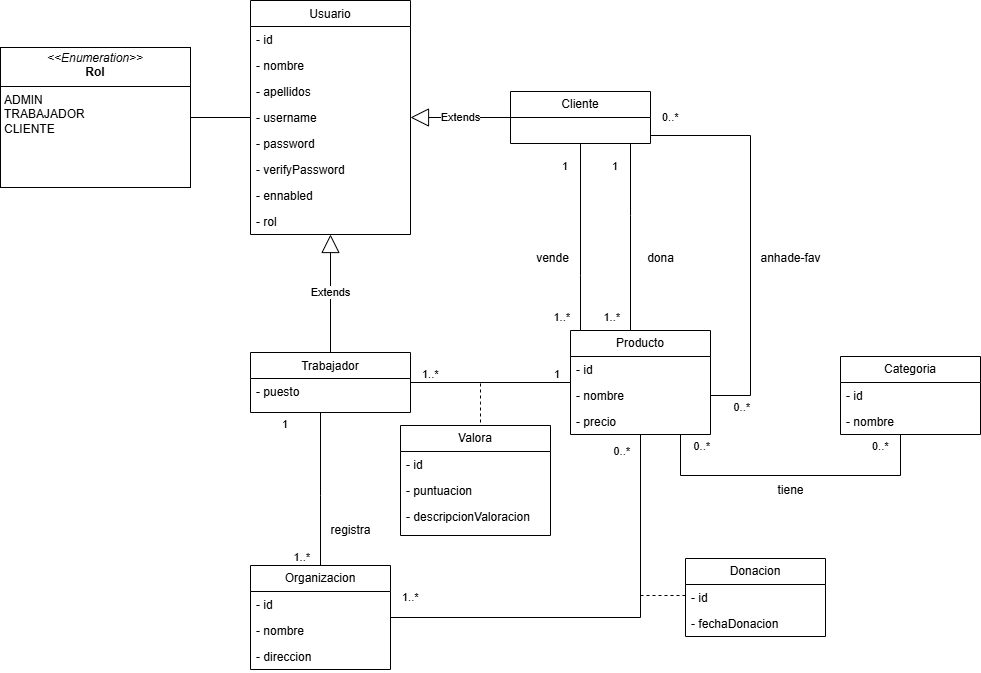

The diagram above was exported from draw.io. Its source (the exported page's mxGraphModel, read from the mxfile embedded in the PNG):
<mxGraphModel dx="2074" dy="746" grid="1" gridSize="10" guides="1" tooltips="1" connect="1" arrows="1" fold="1" page="0" pageScale="1" pageWidth="827" pageHeight="1169" math="0" shadow="0">
  <root>
    <mxCell id="WIyWlLk6GJQsqaUBKTNV-0" />
    <mxCell id="WIyWlLk6GJQsqaUBKTNV-1" parent="WIyWlLk6GJQsqaUBKTNV-0" />
    <mxCell id="zkfFHV4jXpPFQw0GAbJ--0" value="Usuario" style="swimlane;fontStyle=0;align=center;verticalAlign=top;childLayout=stackLayout;horizontal=1;startSize=26;horizontalStack=0;resizeParent=1;resizeLast=0;collapsible=1;marginBottom=0;rounded=0;shadow=0;strokeWidth=1;" parent="WIyWlLk6GJQsqaUBKTNV-1" vertex="1">
      <mxGeometry x="220" y="55" width="160" height="234" as="geometry">
        <mxRectangle x="230" y="140" width="160" height="26" as="alternateBounds" />
      </mxGeometry>
    </mxCell>
    <mxCell id="zkfFHV4jXpPFQw0GAbJ--1" value="- id" style="text;align=left;verticalAlign=top;spacingLeft=4;spacingRight=4;overflow=hidden;rotatable=0;points=[[0,0.5],[1,0.5]];portConstraint=eastwest;" parent="zkfFHV4jXpPFQw0GAbJ--0" vertex="1">
      <mxGeometry y="26" width="160" height="26" as="geometry" />
    </mxCell>
    <mxCell id="Y8e6UUebGiFFoFMLoVHy-8" value="- nombre" style="text;strokeColor=none;fillColor=none;align=left;verticalAlign=top;spacingLeft=4;spacingRight=4;overflow=hidden;rotatable=0;points=[[0,0.5],[1,0.5]];portConstraint=eastwest;whiteSpace=wrap;html=1;" parent="zkfFHV4jXpPFQw0GAbJ--0" vertex="1">
      <mxGeometry y="52" width="160" height="26" as="geometry" />
    </mxCell>
    <mxCell id="Y8e6UUebGiFFoFMLoVHy-9" value="- apellidos" style="text;strokeColor=none;fillColor=none;align=left;verticalAlign=top;spacingLeft=4;spacingRight=4;overflow=hidden;rotatable=0;points=[[0,0.5],[1,0.5]];portConstraint=eastwest;whiteSpace=wrap;html=1;" parent="zkfFHV4jXpPFQw0GAbJ--0" vertex="1">
      <mxGeometry y="78" width="160" height="26" as="geometry" />
    </mxCell>
    <mxCell id="zkfFHV4jXpPFQw0GAbJ--2" value="- username" style="text;align=left;verticalAlign=top;spacingLeft=4;spacingRight=4;overflow=hidden;rotatable=0;points=[[0,0.5],[1,0.5]];portConstraint=eastwest;rounded=0;shadow=0;html=0;" parent="zkfFHV4jXpPFQw0GAbJ--0" vertex="1">
      <mxGeometry y="104" width="160" height="26" as="geometry" />
    </mxCell>
    <mxCell id="zkfFHV4jXpPFQw0GAbJ--3" value="- password" style="text;align=left;verticalAlign=top;spacingLeft=4;spacingRight=4;overflow=hidden;rotatable=0;points=[[0,0.5],[1,0.5]];portConstraint=eastwest;rounded=0;shadow=0;html=0;" parent="zkfFHV4jXpPFQw0GAbJ--0" vertex="1">
      <mxGeometry y="130" width="160" height="26" as="geometry" />
    </mxCell>
    <mxCell id="R_1o_fO4AISCo-Te8S6k-2" value="- verifyPassword" style="text;align=left;verticalAlign=top;spacingLeft=4;spacingRight=4;overflow=hidden;rotatable=0;points=[[0,0.5],[1,0.5]];portConstraint=eastwest;rounded=0;shadow=0;html=0;" parent="zkfFHV4jXpPFQw0GAbJ--0" vertex="1">
      <mxGeometry y="156" width="160" height="26" as="geometry" />
    </mxCell>
    <mxCell id="R_1o_fO4AISCo-Te8S6k-4" value="- ennabled" style="text;strokeColor=none;fillColor=none;align=left;verticalAlign=top;spacingLeft=4;spacingRight=4;overflow=hidden;rotatable=0;points=[[0,0.5],[1,0.5]];portConstraint=eastwest;whiteSpace=wrap;html=1;" parent="zkfFHV4jXpPFQw0GAbJ--0" vertex="1">
      <mxGeometry y="182" width="160" height="26" as="geometry" />
    </mxCell>
    <mxCell id="Y8e6UUebGiFFoFMLoVHy-2" value="- rol" style="text;strokeColor=none;fillColor=none;align=left;verticalAlign=top;spacingLeft=4;spacingRight=4;overflow=hidden;rotatable=0;points=[[0,0.5],[1,0.5]];portConstraint=eastwest;whiteSpace=wrap;html=1;" parent="zkfFHV4jXpPFQw0GAbJ--0" vertex="1">
      <mxGeometry y="208" width="160" height="26" as="geometry" />
    </mxCell>
    <mxCell id="zkfFHV4jXpPFQw0GAbJ--17" value="Trabajador" style="swimlane;fontStyle=0;align=center;verticalAlign=top;childLayout=stackLayout;horizontal=1;startSize=26;horizontalStack=0;resizeParent=1;resizeLast=0;collapsible=1;marginBottom=0;rounded=0;shadow=0;strokeWidth=1;" parent="WIyWlLk6GJQsqaUBKTNV-1" vertex="1">
      <mxGeometry x="220" y="407" width="160" height="60" as="geometry">
        <mxRectangle x="550" y="140" width="160" height="26" as="alternateBounds" />
      </mxGeometry>
    </mxCell>
    <mxCell id="zkfFHV4jXpPFQw0GAbJ--21" value="- puesto" style="text;align=left;verticalAlign=top;spacingLeft=4;spacingRight=4;overflow=hidden;rotatable=0;points=[[0,0.5],[1,0.5]];portConstraint=eastwest;rounded=0;shadow=0;html=0;" parent="zkfFHV4jXpPFQw0GAbJ--17" vertex="1">
      <mxGeometry y="26" width="160" height="26" as="geometry" />
    </mxCell>
    <mxCell id="R_1o_fO4AISCo-Te8S6k-12" value="Cliente" style="swimlane;fontStyle=0;childLayout=stackLayout;horizontal=1;startSize=26;fillColor=none;horizontalStack=0;resizeParent=1;resizeParentMax=0;resizeLast=0;collapsible=1;marginBottom=0;whiteSpace=wrap;html=1;" parent="WIyWlLk6GJQsqaUBKTNV-1" vertex="1">
      <mxGeometry x="480" y="146" width="140" height="52" as="geometry" />
    </mxCell>
    <mxCell id="R_1o_fO4AISCo-Te8S6k-19" value="Producto" style="swimlane;fontStyle=0;childLayout=stackLayout;horizontal=1;startSize=26;fillColor=none;horizontalStack=0;resizeParent=1;resizeParentMax=0;resizeLast=0;collapsible=1;marginBottom=0;whiteSpace=wrap;html=1;" parent="WIyWlLk6GJQsqaUBKTNV-1" vertex="1">
      <mxGeometry x="540" y="385" width="140" height="104" as="geometry" />
    </mxCell>
    <mxCell id="R_1o_fO4AISCo-Te8S6k-20" value="- id" style="text;strokeColor=none;fillColor=none;align=left;verticalAlign=top;spacingLeft=4;spacingRight=4;overflow=hidden;rotatable=0;points=[[0,0.5],[1,0.5]];portConstraint=eastwest;whiteSpace=wrap;html=1;" parent="R_1o_fO4AISCo-Te8S6k-19" vertex="1">
      <mxGeometry y="26" width="140" height="26" as="geometry" />
    </mxCell>
    <mxCell id="R_1o_fO4AISCo-Te8S6k-21" value="- nombre" style="text;strokeColor=none;fillColor=none;align=left;verticalAlign=top;spacingLeft=4;spacingRight=4;overflow=hidden;rotatable=0;points=[[0,0.5],[1,0.5]];portConstraint=eastwest;whiteSpace=wrap;html=1;" parent="R_1o_fO4AISCo-Te8S6k-19" vertex="1">
      <mxGeometry y="52" width="140" height="26" as="geometry" />
    </mxCell>
    <mxCell id="R_1o_fO4AISCo-Te8S6k-24" value="- precio" style="text;strokeColor=none;fillColor=none;align=left;verticalAlign=top;spacingLeft=4;spacingRight=4;overflow=hidden;rotatable=0;points=[[0,0.5],[1,0.5]];portConstraint=eastwest;whiteSpace=wrap;html=1;" parent="R_1o_fO4AISCo-Te8S6k-19" vertex="1">
      <mxGeometry y="78" width="140" height="26" as="geometry" />
    </mxCell>
    <mxCell id="R_1o_fO4AISCo-Te8S6k-28" value="" style="endArrow=none;html=1;edgeStyle=orthogonalEdgeStyle;rounded=0;" parent="WIyWlLk6GJQsqaUBKTNV-1" source="zkfFHV4jXpPFQw0GAbJ--17" target="R_1o_fO4AISCo-Te8S6k-19" edge="1">
      <mxGeometry relative="1" as="geometry">
        <mxPoint x="380" y="460" as="sourcePoint" />
        <mxPoint x="540" y="460" as="targetPoint" />
      </mxGeometry>
    </mxCell>
    <mxCell id="R_1o_fO4AISCo-Te8S6k-29" value="1..*" style="edgeLabel;resizable=0;html=1;align=left;verticalAlign=bottom;" parent="R_1o_fO4AISCo-Te8S6k-28" connectable="0" vertex="1">
      <mxGeometry x="-1" relative="1" as="geometry">
        <mxPoint x="10" as="offset" />
      </mxGeometry>
    </mxCell>
    <mxCell id="R_1o_fO4AISCo-Te8S6k-30" value="1" style="edgeLabel;resizable=0;html=1;align=right;verticalAlign=bottom;" parent="R_1o_fO4AISCo-Te8S6k-28" connectable="0" vertex="1">
      <mxGeometry x="1" relative="1" as="geometry">
        <mxPoint x="-10" as="offset" />
      </mxGeometry>
    </mxCell>
    <mxCell id="R_1o_fO4AISCo-Te8S6k-32" value="" style="endArrow=none;html=1;edgeStyle=orthogonalEdgeStyle;rounded=0;" parent="WIyWlLk6GJQsqaUBKTNV-1" source="R_1o_fO4AISCo-Te8S6k-12" target="R_1o_fO4AISCo-Te8S6k-19" edge="1">
      <mxGeometry relative="1" as="geometry">
        <mxPoint x="330" y="380" as="sourcePoint" />
        <mxPoint x="490" y="380" as="targetPoint" />
        <Array as="points">
          <mxPoint x="550" y="330" />
          <mxPoint x="550" y="330" />
        </Array>
      </mxGeometry>
    </mxCell>
    <mxCell id="R_1o_fO4AISCo-Te8S6k-33" value="1" style="edgeLabel;resizable=0;html=1;align=left;verticalAlign=bottom;" parent="R_1o_fO4AISCo-Te8S6k-32" connectable="0" vertex="1">
      <mxGeometry x="-1" relative="1" as="geometry">
        <mxPoint x="-20" y="31" as="offset" />
      </mxGeometry>
    </mxCell>
    <mxCell id="R_1o_fO4AISCo-Te8S6k-34" value="1..*" style="edgeLabel;resizable=0;html=1;align=right;verticalAlign=bottom;" parent="R_1o_fO4AISCo-Te8S6k-32" connectable="0" vertex="1">
      <mxGeometry x="1" relative="1" as="geometry">
        <mxPoint x="-10" y="-5" as="offset" />
      </mxGeometry>
    </mxCell>
    <mxCell id="R_1o_fO4AISCo-Te8S6k-35" value="vende" style="text;html=1;align=center;verticalAlign=middle;resizable=0;points=[];autosize=1;strokeColor=none;fillColor=none;rotation=0;" parent="WIyWlLk6GJQsqaUBKTNV-1" vertex="1">
      <mxGeometry x="492" y="298" width="60" height="30" as="geometry" />
    </mxCell>
    <mxCell id="R_1o_fO4AISCo-Te8S6k-36" value="" style="endArrow=none;html=1;edgeStyle=orthogonalEdgeStyle;rounded=0;" parent="WIyWlLk6GJQsqaUBKTNV-1" source="R_1o_fO4AISCo-Te8S6k-12" target="R_1o_fO4AISCo-Te8S6k-19" edge="1">
      <mxGeometry relative="1" as="geometry">
        <mxPoint x="330" y="380" as="sourcePoint" />
        <mxPoint x="490" y="380" as="targetPoint" />
        <Array as="points">
          <mxPoint x="720" y="190" />
          <mxPoint x="720" y="450" />
        </Array>
      </mxGeometry>
    </mxCell>
    <mxCell id="R_1o_fO4AISCo-Te8S6k-37" value="0..*" style="edgeLabel;resizable=0;html=1;align=left;verticalAlign=bottom;" parent="R_1o_fO4AISCo-Te8S6k-36" connectable="0" vertex="1">
      <mxGeometry x="-1" relative="1" as="geometry">
        <mxPoint x="10" y="-10" as="offset" />
      </mxGeometry>
    </mxCell>
    <mxCell id="R_1o_fO4AISCo-Te8S6k-38" value="0..*" style="edgeLabel;resizable=0;html=1;align=right;verticalAlign=bottom;" parent="R_1o_fO4AISCo-Te8S6k-36" connectable="0" vertex="1">
      <mxGeometry x="1" relative="1" as="geometry">
        <mxPoint x="40" y="20" as="offset" />
      </mxGeometry>
    </mxCell>
    <mxCell id="R_1o_fO4AISCo-Te8S6k-39" value="anhade-fav" style="text;html=1;align=center;verticalAlign=middle;resizable=0;points=[];autosize=1;strokeColor=none;fillColor=none;rotation=0;" parent="WIyWlLk6GJQsqaUBKTNV-1" vertex="1">
      <mxGeometry x="720" y="298" width="80" height="30" as="geometry" />
    </mxCell>
    <mxCell id="R_1o_fO4AISCo-Te8S6k-41" value="Organizacion" style="swimlane;fontStyle=0;childLayout=stackLayout;horizontal=1;startSize=26;fillColor=none;horizontalStack=0;resizeParent=1;resizeParentMax=0;resizeLast=0;collapsible=1;marginBottom=0;whiteSpace=wrap;html=1;" parent="WIyWlLk6GJQsqaUBKTNV-1" vertex="1">
      <mxGeometry x="220" y="620" width="140" height="104" as="geometry" />
    </mxCell>
    <mxCell id="R_1o_fO4AISCo-Te8S6k-42" value="- id" style="text;strokeColor=none;fillColor=none;align=left;verticalAlign=top;spacingLeft=4;spacingRight=4;overflow=hidden;rotatable=0;points=[[0,0.5],[1,0.5]];portConstraint=eastwest;whiteSpace=wrap;html=1;" parent="R_1o_fO4AISCo-Te8S6k-41" vertex="1">
      <mxGeometry y="26" width="140" height="26" as="geometry" />
    </mxCell>
    <mxCell id="R_1o_fO4AISCo-Te8S6k-43" value="- nombre" style="text;strokeColor=none;fillColor=none;align=left;verticalAlign=top;spacingLeft=4;spacingRight=4;overflow=hidden;rotatable=0;points=[[0,0.5],[1,0.5]];portConstraint=eastwest;whiteSpace=wrap;html=1;" parent="R_1o_fO4AISCo-Te8S6k-41" vertex="1">
      <mxGeometry y="52" width="140" height="26" as="geometry" />
    </mxCell>
    <mxCell id="R_1o_fO4AISCo-Te8S6k-44" value="- direccion" style="text;strokeColor=none;fillColor=none;align=left;verticalAlign=top;spacingLeft=4;spacingRight=4;overflow=hidden;rotatable=0;points=[[0,0.5],[1,0.5]];portConstraint=eastwest;whiteSpace=wrap;html=1;" parent="R_1o_fO4AISCo-Te8S6k-41" vertex="1">
      <mxGeometry y="78" width="140" height="26" as="geometry" />
    </mxCell>
    <mxCell id="R_1o_fO4AISCo-Te8S6k-45" value="" style="endArrow=none;html=1;edgeStyle=orthogonalEdgeStyle;rounded=0;" parent="WIyWlLk6GJQsqaUBKTNV-1" source="zkfFHV4jXpPFQw0GAbJ--17" target="R_1o_fO4AISCo-Te8S6k-41" edge="1">
      <mxGeometry relative="1" as="geometry">
        <mxPoint x="330" y="480" as="sourcePoint" />
        <mxPoint x="490" y="480" as="targetPoint" />
        <Array as="points">
          <mxPoint x="290" y="550" />
          <mxPoint x="290" y="550" />
        </Array>
      </mxGeometry>
    </mxCell>
    <mxCell id="R_1o_fO4AISCo-Te8S6k-46" value="1" style="edgeLabel;resizable=0;html=1;align=left;verticalAlign=bottom;" parent="R_1o_fO4AISCo-Te8S6k-45" connectable="0" vertex="1">
      <mxGeometry x="-1" relative="1" as="geometry">
        <mxPoint x="-40" y="20" as="offset" />
      </mxGeometry>
    </mxCell>
    <mxCell id="R_1o_fO4AISCo-Te8S6k-47" value="1..*" style="edgeLabel;resizable=0;html=1;align=right;verticalAlign=bottom;" parent="R_1o_fO4AISCo-Te8S6k-45" connectable="0" vertex="1">
      <mxGeometry x="1" relative="1" as="geometry">
        <mxPoint x="-10" as="offset" />
      </mxGeometry>
    </mxCell>
    <mxCell id="R_1o_fO4AISCo-Te8S6k-48" value="registra" style="text;html=1;align=center;verticalAlign=middle;resizable=0;points=[];autosize=1;strokeColor=none;fillColor=none;rotation=0;" parent="WIyWlLk6GJQsqaUBKTNV-1" vertex="1">
      <mxGeometry x="290" y="570" width="60" height="30" as="geometry" />
    </mxCell>
    <mxCell id="R_1o_fO4AISCo-Te8S6k-49" value="" style="endArrow=none;html=1;edgeStyle=orthogonalEdgeStyle;rounded=0;" parent="WIyWlLk6GJQsqaUBKTNV-1" source="R_1o_fO4AISCo-Te8S6k-12" target="R_1o_fO4AISCo-Te8S6k-19" edge="1">
      <mxGeometry relative="1" as="geometry">
        <mxPoint x="650" y="229" as="sourcePoint" />
        <mxPoint x="650" y="385" as="targetPoint" />
        <Array as="points">
          <mxPoint x="600" y="270" />
          <mxPoint x="600" y="270" />
        </Array>
      </mxGeometry>
    </mxCell>
    <mxCell id="R_1o_fO4AISCo-Te8S6k-50" value="1" style="edgeLabel;resizable=0;html=1;align=left;verticalAlign=bottom;" parent="R_1o_fO4AISCo-Te8S6k-49" connectable="0" vertex="1">
      <mxGeometry x="-1" relative="1" as="geometry">
        <mxPoint x="-20" y="31" as="offset" />
      </mxGeometry>
    </mxCell>
    <mxCell id="R_1o_fO4AISCo-Te8S6k-51" value="1..*" style="edgeLabel;resizable=0;html=1;align=right;verticalAlign=bottom;" parent="R_1o_fO4AISCo-Te8S6k-49" connectable="0" vertex="1">
      <mxGeometry x="1" relative="1" as="geometry">
        <mxPoint x="-10" y="-5" as="offset" />
      </mxGeometry>
    </mxCell>
    <mxCell id="R_1o_fO4AISCo-Te8S6k-52" value="dona" style="text;html=1;align=center;verticalAlign=middle;resizable=0;points=[];autosize=1;strokeColor=none;fillColor=none;rotation=0;" parent="WIyWlLk6GJQsqaUBKTNV-1" vertex="1">
      <mxGeometry x="605" y="298" width="50" height="30" as="geometry" />
    </mxCell>
    <mxCell id="R_1o_fO4AISCo-Te8S6k-53" value="" style="endArrow=none;html=1;edgeStyle=orthogonalEdgeStyle;rounded=0;" parent="WIyWlLk6GJQsqaUBKTNV-1" source="R_1o_fO4AISCo-Te8S6k-41" target="R_1o_fO4AISCo-Te8S6k-19" edge="1">
      <mxGeometry relative="1" as="geometry">
        <mxPoint x="440" y="640" as="sourcePoint" />
        <mxPoint x="600" y="640" as="targetPoint" />
      </mxGeometry>
    </mxCell>
    <mxCell id="R_1o_fO4AISCo-Te8S6k-54" value="1..*" style="edgeLabel;resizable=0;html=1;align=left;verticalAlign=bottom;" parent="R_1o_fO4AISCo-Te8S6k-53" connectable="0" vertex="1">
      <mxGeometry x="-1" relative="1" as="geometry">
        <mxPoint x="10" y="-12" as="offset" />
      </mxGeometry>
    </mxCell>
    <mxCell id="R_1o_fO4AISCo-Te8S6k-55" value="0..*" style="edgeLabel;resizable=0;html=1;align=right;verticalAlign=bottom;" parent="R_1o_fO4AISCo-Te8S6k-53" connectable="0" vertex="1">
      <mxGeometry x="1" relative="1" as="geometry">
        <mxPoint x="-10" y="25" as="offset" />
      </mxGeometry>
    </mxCell>
    <mxCell id="R_1o_fO4AISCo-Te8S6k-56" value="" style="endArrow=none;dashed=1;html=1;rounded=0;edgeStyle=elbowEdgeStyle;elbow=vertical;" parent="WIyWlLk6GJQsqaUBKTNV-1" target="R_1o_fO4AISCo-Te8S6k-57" edge="1">
      <mxGeometry width="50" height="50" relative="1" as="geometry">
        <mxPoint x="610" y="650" as="sourcePoint" />
        <mxPoint x="700" y="650" as="targetPoint" />
      </mxGeometry>
    </mxCell>
    <mxCell id="R_1o_fO4AISCo-Te8S6k-57" value="Donacion" style="swimlane;fontStyle=0;childLayout=stackLayout;horizontal=1;startSize=26;fillColor=none;horizontalStack=0;resizeParent=1;resizeParentMax=0;resizeLast=0;collapsible=1;marginBottom=0;whiteSpace=wrap;html=1;" parent="WIyWlLk6GJQsqaUBKTNV-1" vertex="1">
      <mxGeometry x="655" y="613" width="140" height="78" as="geometry" />
    </mxCell>
    <mxCell id="R_1o_fO4AISCo-Te8S6k-58" value="- id" style="text;strokeColor=none;fillColor=none;align=left;verticalAlign=top;spacingLeft=4;spacingRight=4;overflow=hidden;rotatable=0;points=[[0,0.5],[1,0.5]];portConstraint=eastwest;whiteSpace=wrap;html=1;" parent="R_1o_fO4AISCo-Te8S6k-57" vertex="1">
      <mxGeometry y="26" width="140" height="26" as="geometry" />
    </mxCell>
    <mxCell id="Y8e6UUebGiFFoFMLoVHy-7" value="- fechaDonacion" style="text;strokeColor=none;fillColor=none;align=left;verticalAlign=top;spacingLeft=4;spacingRight=4;overflow=hidden;rotatable=0;points=[[0,0.5],[1,0.5]];portConstraint=eastwest;whiteSpace=wrap;html=1;" parent="R_1o_fO4AISCo-Te8S6k-57" vertex="1">
      <mxGeometry y="52" width="140" height="26" as="geometry" />
    </mxCell>
    <mxCell id="Y8e6UUebGiFFoFMLoVHy-3" value="Extends" style="endArrow=block;endSize=16;endFill=0;html=1;rounded=0;" parent="WIyWlLk6GJQsqaUBKTNV-1" source="zkfFHV4jXpPFQw0GAbJ--17" target="zkfFHV4jXpPFQw0GAbJ--0" edge="1">
      <mxGeometry x="0.0085" width="160" relative="1" as="geometry">
        <mxPoint x="350" y="440" as="sourcePoint" />
        <mxPoint x="400" y="330" as="targetPoint" />
        <mxPoint as="offset" />
      </mxGeometry>
    </mxCell>
    <mxCell id="Y8e6UUebGiFFoFMLoVHy-4" value="Extends" style="endArrow=block;endSize=16;endFill=0;html=1;rounded=0;" parent="WIyWlLk6GJQsqaUBKTNV-1" source="R_1o_fO4AISCo-Te8S6k-12" target="zkfFHV4jXpPFQw0GAbJ--0" edge="1">
      <mxGeometry width="160" relative="1" as="geometry">
        <mxPoint x="469.5" y="270" as="sourcePoint" />
        <mxPoint x="469.5" y="180" as="targetPoint" />
      </mxGeometry>
    </mxCell>
    <mxCell id="Y8e6UUebGiFFoFMLoVHy-5" value="&lt;p style=&quot;margin:0px;margin-top:4px;text-align:center;&quot;&gt;&lt;i&gt;&amp;lt;&amp;lt;Enumeration&amp;gt;&amp;gt;&lt;/i&gt;&lt;br&gt;&lt;b&gt;Rol&lt;/b&gt;&lt;/p&gt;&lt;hr size=&quot;1&quot; style=&quot;border-style:solid;&quot;&gt;&lt;p style=&quot;margin:0px;margin-left:4px;&quot;&gt;ADMIN&lt;/p&gt;&lt;p style=&quot;margin:0px;margin-left:4px;&quot;&gt;TRABAJADOR&lt;/p&gt;&lt;p style=&quot;margin:0px;margin-left:4px;&quot;&gt;CLIENTE&lt;/p&gt;" style="verticalAlign=top;align=left;overflow=fill;html=1;whiteSpace=wrap;" parent="WIyWlLk6GJQsqaUBKTNV-1" vertex="1">
      <mxGeometry x="-30" y="102" width="190" height="140" as="geometry" />
    </mxCell>
    <mxCell id="Y8e6UUebGiFFoFMLoVHy-6" value="" style="endArrow=none;html=1;rounded=0;" parent="WIyWlLk6GJQsqaUBKTNV-1" source="Y8e6UUebGiFFoFMLoVHy-5" target="zkfFHV4jXpPFQw0GAbJ--0" edge="1">
      <mxGeometry width="50" height="50" relative="1" as="geometry">
        <mxPoint x="400" y="270" as="sourcePoint" />
        <mxPoint x="450" y="220" as="targetPoint" />
      </mxGeometry>
    </mxCell>
    <mxCell id="UogAGOAm-5sh4XLxVQAS-0" value="Categoria" style="swimlane;fontStyle=0;childLayout=stackLayout;horizontal=1;startSize=26;fillColor=none;horizontalStack=0;resizeParent=1;resizeParentMax=0;resizeLast=0;collapsible=1;marginBottom=0;whiteSpace=wrap;html=1;" parent="WIyWlLk6GJQsqaUBKTNV-1" vertex="1">
      <mxGeometry x="810" y="411" width="140" height="78" as="geometry" />
    </mxCell>
    <mxCell id="UogAGOAm-5sh4XLxVQAS-1" value="- id" style="text;strokeColor=none;fillColor=none;align=left;verticalAlign=top;spacingLeft=4;spacingRight=4;overflow=hidden;rotatable=0;points=[[0,0.5],[1,0.5]];portConstraint=eastwest;whiteSpace=wrap;html=1;" parent="UogAGOAm-5sh4XLxVQAS-0" vertex="1">
      <mxGeometry y="26" width="140" height="26" as="geometry" />
    </mxCell>
    <mxCell id="UogAGOAm-5sh4XLxVQAS-2" value="- nombre" style="text;strokeColor=none;fillColor=none;align=left;verticalAlign=top;spacingLeft=4;spacingRight=4;overflow=hidden;rotatable=0;points=[[0,0.5],[1,0.5]];portConstraint=eastwest;whiteSpace=wrap;html=1;" parent="UogAGOAm-5sh4XLxVQAS-0" vertex="1">
      <mxGeometry y="52" width="140" height="26" as="geometry" />
    </mxCell>
    <mxCell id="UogAGOAm-5sh4XLxVQAS-7" value="" style="endArrow=none;html=1;edgeStyle=orthogonalEdgeStyle;rounded=0;" parent="WIyWlLk6GJQsqaUBKTNV-1" edge="1">
      <mxGeometry relative="1" as="geometry">
        <mxPoint x="870" y="489" as="sourcePoint" />
        <mxPoint x="650" y="489" as="targetPoint" />
        <Array as="points">
          <mxPoint x="870" y="530" />
          <mxPoint x="650" y="530" />
        </Array>
      </mxGeometry>
    </mxCell>
    <mxCell id="UogAGOAm-5sh4XLxVQAS-8" value="0..*" style="edgeLabel;resizable=0;html=1;align=left;verticalAlign=bottom;" parent="UogAGOAm-5sh4XLxVQAS-7" connectable="0" vertex="1">
      <mxGeometry x="-1" relative="1" as="geometry">
        <mxPoint x="-30" y="20" as="offset" />
      </mxGeometry>
    </mxCell>
    <mxCell id="UogAGOAm-5sh4XLxVQAS-9" value="0..*" style="edgeLabel;resizable=0;html=1;align=right;verticalAlign=bottom;" parent="UogAGOAm-5sh4XLxVQAS-7" connectable="0" vertex="1">
      <mxGeometry x="1" relative="1" as="geometry">
        <mxPoint x="30" y="20" as="offset" />
      </mxGeometry>
    </mxCell>
    <mxCell id="UogAGOAm-5sh4XLxVQAS-10" value="tiene" style="text;html=1;align=center;verticalAlign=middle;resizable=0;points=[];autosize=1;strokeColor=none;fillColor=none;rotation=0;" parent="WIyWlLk6GJQsqaUBKTNV-1" vertex="1">
      <mxGeometry x="735" y="530" width="50" height="30" as="geometry" />
    </mxCell>
    <mxCell id="UogAGOAm-5sh4XLxVQAS-11" value="" style="endArrow=none;dashed=1;html=1;rounded=0;edgeStyle=elbowEdgeStyle;elbow=vertical;" parent="WIyWlLk6GJQsqaUBKTNV-1" edge="1">
      <mxGeometry width="50" height="50" relative="1" as="geometry">
        <mxPoint x="450" y="477" as="sourcePoint" />
        <mxPoint x="450" y="437" as="targetPoint" />
        <Array as="points" />
      </mxGeometry>
    </mxCell>
    <mxCell id="UogAGOAm-5sh4XLxVQAS-12" value="Valora" style="swimlane;fontStyle=0;childLayout=stackLayout;horizontal=1;startSize=26;fillColor=none;horizontalStack=0;resizeParent=1;resizeParentMax=0;resizeLast=0;collapsible=1;marginBottom=0;whiteSpace=wrap;html=1;" parent="WIyWlLk6GJQsqaUBKTNV-1" vertex="1">
      <mxGeometry x="370" y="480" width="150" height="110" as="geometry" />
    </mxCell>
    <mxCell id="UogAGOAm-5sh4XLxVQAS-13" value="- id" style="text;strokeColor=none;fillColor=none;align=left;verticalAlign=top;spacingLeft=4;spacingRight=4;overflow=hidden;rotatable=0;points=[[0,0.5],[1,0.5]];portConstraint=eastwest;whiteSpace=wrap;html=1;" parent="UogAGOAm-5sh4XLxVQAS-12" vertex="1">
      <mxGeometry y="26" width="150" height="26" as="geometry" />
    </mxCell>
    <mxCell id="UogAGOAm-5sh4XLxVQAS-14" value="- puntuacion" style="text;strokeColor=none;fillColor=none;align=left;verticalAlign=top;spacingLeft=4;spacingRight=4;overflow=hidden;rotatable=0;points=[[0,0.5],[1,0.5]];portConstraint=eastwest;whiteSpace=wrap;html=1;" parent="UogAGOAm-5sh4XLxVQAS-12" vertex="1">
      <mxGeometry y="52" width="150" height="26" as="geometry" />
    </mxCell>
    <mxCell id="UogAGOAm-5sh4XLxVQAS-16" value="- descripcionValoracion" style="text;strokeColor=none;fillColor=none;align=left;verticalAlign=top;spacingLeft=4;spacingRight=4;overflow=hidden;rotatable=0;points=[[0,0.5],[1,0.5]];portConstraint=eastwest;whiteSpace=wrap;html=1;" parent="UogAGOAm-5sh4XLxVQAS-12" vertex="1">
      <mxGeometry y="78" width="150" height="32" as="geometry" />
    </mxCell>
  </root>
</mxGraphModel>